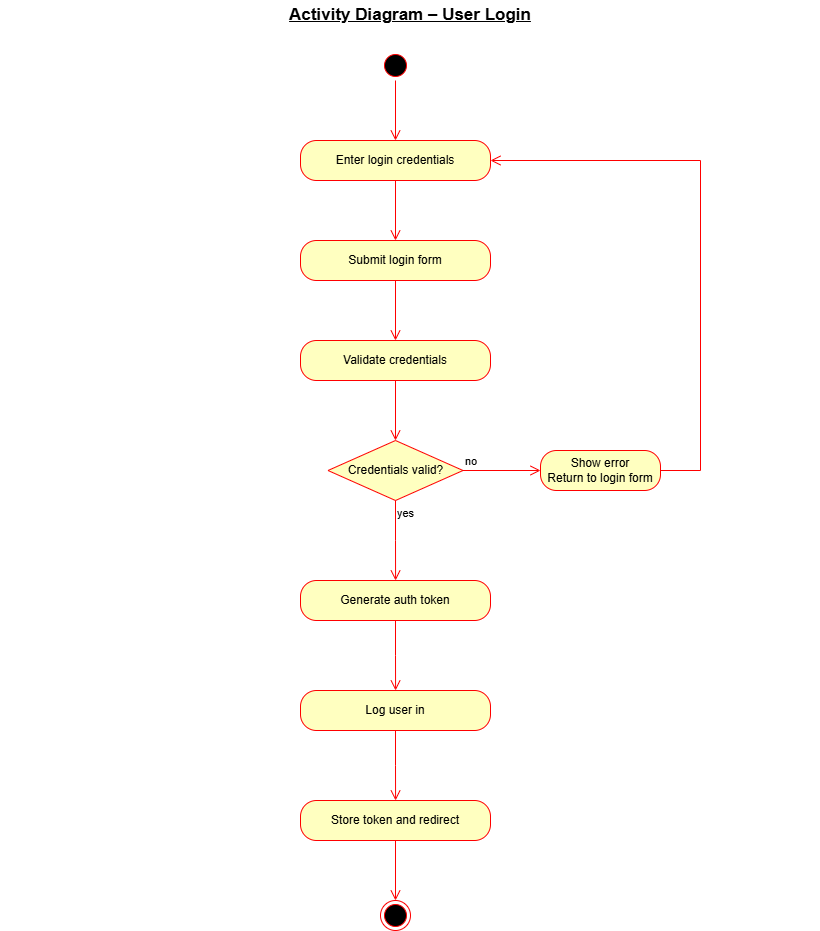

The diagram above was exported from draw.io. Its source (the exported page's mxGraphModel, read from the mxfile embedded in the PNG):
<mxGraphModel dx="1548" dy="926" grid="1" gridSize="10" guides="1" tooltips="1" connect="1" arrows="1" fold="1" page="1" pageScale="1" pageWidth="850" pageHeight="1100" math="0" shadow="0">
  <root>
    <mxCell id="0" />
    <mxCell id="1" parent="0" />
    <mxCell id="AxPOx2cu3s6KSw2vOGDR-1" parent="1" style="text;html=1;whiteSpace=wrap;strokeColor=none;fillColor=none;align=center;verticalAlign=middle;rounded=0;" value="&lt;span style=&quot;font-size: 17px; font-weight: 700; text-decoration: underline;&quot;&gt;Activity Diagram – User Login&lt;/span&gt;" vertex="1">
      <mxGeometry height="30" width="820" x="20" y="10" as="geometry" />
    </mxCell>
    <mxCell id="AxPOx2cu3s6KSw2vOGDR-2" parent="1" style="ellipse;html=1;shape=startState;fillColor=#000000;strokeColor=#ff0000;" value="" vertex="1">
      <mxGeometry height="30" width="30" x="400" y="60" as="geometry" />
    </mxCell>
    <mxCell id="AxPOx2cu3s6KSw2vOGDR-3" edge="1" parent="1" source="AxPOx2cu3s6KSw2vOGDR-2" style="edgeStyle=orthogonalEdgeStyle;html=1;verticalAlign=bottom;endArrow=open;endSize=8;strokeColor=#ff0000;rounded=0;" value="">
      <mxGeometry relative="1" as="geometry">
        <mxPoint x="415" y="150" as="targetPoint" />
      </mxGeometry>
    </mxCell>
    <mxCell id="AxPOx2cu3s6KSw2vOGDR-4" parent="1" style="rounded=1;whiteSpace=wrap;html=1;arcSize=40;fontColor=#000000;fillColor=#ffffc0;strokeColor=#ff0000;" value="Enter login credentials" vertex="1">
      <mxGeometry height="40" width="190" x="320" y="150" as="geometry" />
    </mxCell>
    <mxCell id="AxPOx2cu3s6KSw2vOGDR-5" edge="1" parent="1" source="AxPOx2cu3s6KSw2vOGDR-4" style="edgeStyle=orthogonalEdgeStyle;html=1;verticalAlign=bottom;endArrow=open;endSize=8;strokeColor=#ff0000;rounded=0;" value="">
      <mxGeometry relative="1" as="geometry">
        <mxPoint x="415" y="250" as="targetPoint" />
      </mxGeometry>
    </mxCell>
    <mxCell id="AxPOx2cu3s6KSw2vOGDR-6" parent="1" style="rounded=1;whiteSpace=wrap;html=1;arcSize=40;fontColor=#000000;fillColor=#ffffc0;strokeColor=#ff0000;" value="Submit login form" vertex="1">
      <mxGeometry height="40" width="190" x="320" y="250" as="geometry" />
    </mxCell>
    <mxCell id="AxPOx2cu3s6KSw2vOGDR-7" edge="1" parent="1" source="AxPOx2cu3s6KSw2vOGDR-6" style="edgeStyle=orthogonalEdgeStyle;html=1;verticalAlign=bottom;endArrow=open;endSize=8;strokeColor=#ff0000;rounded=0;" value="">
      <mxGeometry relative="1" as="geometry">
        <mxPoint x="415" y="350" as="targetPoint" />
      </mxGeometry>
    </mxCell>
    <mxCell id="AxPOx2cu3s6KSw2vOGDR-8" parent="1" style="rounded=1;whiteSpace=wrap;html=1;arcSize=40;fontColor=#000000;fillColor=#ffffc0;strokeColor=#ff0000;" value="Validate credentials" vertex="1">
      <mxGeometry height="40" width="190" x="320" y="350" as="geometry" />
    </mxCell>
    <mxCell id="AxPOx2cu3s6KSw2vOGDR-9" edge="1" parent="1" source="AxPOx2cu3s6KSw2vOGDR-8" style="edgeStyle=orthogonalEdgeStyle;html=1;verticalAlign=bottom;endArrow=open;endSize=8;strokeColor=#ff0000;rounded=0;" value="">
      <mxGeometry relative="1" as="geometry">
        <mxPoint x="415" y="450" as="targetPoint" />
      </mxGeometry>
    </mxCell>
    <mxCell id="AxPOx2cu3s6KSw2vOGDR-12" parent="1" style="rhombus;whiteSpace=wrap;html=1;fontColor=#000000;fillColor=#ffffc0;strokeColor=#ff0000;" value="Credentials valid?" vertex="1">
      <mxGeometry height="60" width="135" x="347.5" y="450" as="geometry" />
    </mxCell>
    <mxCell id="AxPOx2cu3s6KSw2vOGDR-13" edge="1" parent="1" source="AxPOx2cu3s6KSw2vOGDR-12" style="edgeStyle=orthogonalEdgeStyle;html=1;align=left;verticalAlign=bottom;endArrow=open;endSize=8;strokeColor=#ff0000;rounded=0;entryX=0;entryY=0.5;entryDx=0;entryDy=0;" target="AxPOx2cu3s6KSw2vOGDR-25" value="no">
      <mxGeometry relative="1" x="-1" as="geometry">
        <mxPoint x="550" y="570" as="targetPoint" />
      </mxGeometry>
    </mxCell>
    <mxCell id="AxPOx2cu3s6KSw2vOGDR-14" edge="1" parent="1" source="AxPOx2cu3s6KSw2vOGDR-12" style="edgeStyle=orthogonalEdgeStyle;html=1;align=left;verticalAlign=top;endArrow=open;endSize=8;strokeColor=#ff0000;rounded=0;" value="yes">
      <mxGeometry relative="1" x="-1" as="geometry">
        <mxPoint x="415.07" y="590" as="targetPoint" />
      </mxGeometry>
    </mxCell>
    <mxCell id="AxPOx2cu3s6KSw2vOGDR-15" parent="1" style="rounded=1;whiteSpace=wrap;html=1;arcSize=40;fontColor=#000000;fillColor=#ffffc0;strokeColor=#ff0000;" value="Generate auth token" vertex="1">
      <mxGeometry height="40" width="190" x="320" y="590" as="geometry" />
    </mxCell>
    <mxCell id="AxPOx2cu3s6KSw2vOGDR-16" edge="1" parent="1" source="AxPOx2cu3s6KSw2vOGDR-15" style="edgeStyle=orthogonalEdgeStyle;html=1;verticalAlign=bottom;endArrow=open;endSize=8;strokeColor=#ff0000;rounded=0;" value="">
      <mxGeometry relative="1" as="geometry">
        <mxPoint x="415.07" y="700" as="targetPoint" />
      </mxGeometry>
    </mxCell>
    <mxCell id="AxPOx2cu3s6KSw2vOGDR-17" parent="1" style="rounded=1;whiteSpace=wrap;html=1;arcSize=40;fontColor=#000000;fillColor=#ffffc0;strokeColor=#ff0000;" value="Log user in" vertex="1">
      <mxGeometry height="40" width="190" x="320" y="700" as="geometry" />
    </mxCell>
    <mxCell id="AxPOx2cu3s6KSw2vOGDR-18" edge="1" parent="1" source="AxPOx2cu3s6KSw2vOGDR-17" style="edgeStyle=orthogonalEdgeStyle;html=1;verticalAlign=bottom;endArrow=open;endSize=8;strokeColor=#ff0000;rounded=0;" value="">
      <mxGeometry relative="1" as="geometry">
        <mxPoint x="415.07" y="810" as="targetPoint" />
      </mxGeometry>
    </mxCell>
    <mxCell id="AxPOx2cu3s6KSw2vOGDR-19" parent="1" style="ellipse;html=1;shape=endState;fillColor=#000000;strokeColor=#ff0000;" value="" vertex="1">
      <mxGeometry height="30" width="30" x="400" y="910" as="geometry" />
    </mxCell>
    <mxCell id="AxPOx2cu3s6KSw2vOGDR-23" parent="1" style="rounded=1;whiteSpace=wrap;html=1;arcSize=40;fontColor=#000000;fillColor=#ffffc0;strokeColor=#ff0000;" value="Store token and redirect" vertex="1">
      <mxGeometry height="40" width="190" x="320" y="810" as="geometry" />
    </mxCell>
    <mxCell id="AxPOx2cu3s6KSw2vOGDR-24" edge="1" parent="1" source="AxPOx2cu3s6KSw2vOGDR-23" style="edgeStyle=orthogonalEdgeStyle;html=1;verticalAlign=bottom;endArrow=open;endSize=8;strokeColor=#ff0000;rounded=0;" value="">
      <mxGeometry relative="1" as="geometry">
        <mxPoint x="415" y="910" as="targetPoint" />
      </mxGeometry>
    </mxCell>
    <mxCell id="AxPOx2cu3s6KSw2vOGDR-25" parent="1" style="rounded=1;whiteSpace=wrap;html=1;arcSize=40;fontColor=#000000;fillColor=#ffffc0;strokeColor=#ff0000;" value="Show error&lt;div&gt;Return to login form&lt;/div&gt;" vertex="1">
      <mxGeometry height="40" width="120" x="560" y="460" as="geometry" />
    </mxCell>
    <mxCell id="AxPOx2cu3s6KSw2vOGDR-26" edge="1" parent="1" source="AxPOx2cu3s6KSw2vOGDR-25" style="edgeStyle=orthogonalEdgeStyle;html=1;verticalAlign=bottom;endArrow=open;endSize=8;strokeColor=#ff0000;rounded=0;entryX=1;entryY=0.5;entryDx=0;entryDy=0;" target="AxPOx2cu3s6KSw2vOGDR-4" value="">
      <mxGeometry relative="1" as="geometry">
        <Array as="points">
          <mxPoint x="720" y="480" />
          <mxPoint x="720" y="170" />
        </Array>
        <mxPoint x="620" y="560" as="targetPoint" />
      </mxGeometry>
    </mxCell>
  </root>
</mxGraphModel>